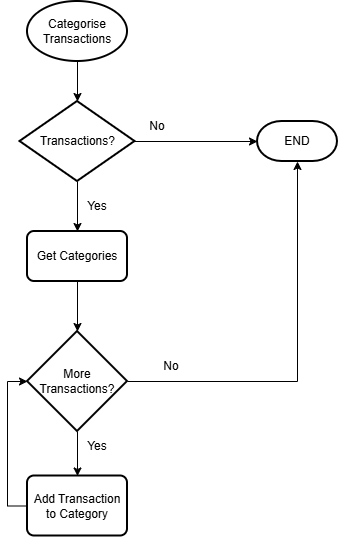

The diagram above was exported from draw.io. Its source (the exported page's mxGraphModel, read from the mxfile embedded in the PNG):
<mxGraphModel dx="1307" dy="748" grid="1" gridSize="10" guides="1" tooltips="1" connect="1" arrows="1" fold="1" page="1" pageScale="1" pageWidth="827" pageHeight="1169" math="0" shadow="0">
  <root>
    <mxCell id="0" />
    <mxCell id="1" parent="0" />
    <mxCell id="2" value="Categorise Transactions" style="strokeWidth=2;html=1;shape=mxgraph.flowchart.start_1;whiteSpace=wrap;" vertex="1" parent="1">
      <mxGeometry x="300" y="50" width="100" height="60" as="geometry" />
    </mxCell>
    <mxCell id="3" value="Get Categories" style="rounded=1;whiteSpace=wrap;html=1;absoluteArcSize=1;arcSize=14;strokeWidth=2;" vertex="1" parent="1">
      <mxGeometry x="300" y="280" width="100" height="50" as="geometry" />
    </mxCell>
    <mxCell id="4" style="edgeStyle=orthogonalEdgeStyle;rounded=0;orthogonalLoop=1;jettySize=auto;html=1;entryX=0.5;entryY=0;entryDx=0;entryDy=0;" edge="1" source="5" target="3" parent="1">
      <mxGeometry relative="1" as="geometry" />
    </mxCell>
    <mxCell id="5" value="Transactions?" style="strokeWidth=2;html=1;shape=mxgraph.flowchart.decision;whiteSpace=wrap;" vertex="1" parent="1">
      <mxGeometry x="292.5" y="150" width="115" height="80" as="geometry" />
    </mxCell>
    <mxCell id="6" style="edgeStyle=orthogonalEdgeStyle;rounded=0;orthogonalLoop=1;jettySize=auto;html=1;exitX=0.5;exitY=1;exitDx=0;exitDy=0;exitPerimeter=0;entryX=0.5;entryY=0;entryDx=0;entryDy=0;entryPerimeter=0;" edge="1" source="2" target="5" parent="1">
      <mxGeometry relative="1" as="geometry" />
    </mxCell>
    <mxCell id="7" value="END" style="strokeWidth=2;html=1;shape=mxgraph.flowchart.terminator;whiteSpace=wrap;" vertex="1" parent="1">
      <mxGeometry x="530" y="170" width="80" height="40" as="geometry" />
    </mxCell>
    <mxCell id="8" style="edgeStyle=orthogonalEdgeStyle;rounded=0;orthogonalLoop=1;jettySize=auto;html=1;exitX=1;exitY=0.5;exitDx=0;exitDy=0;exitPerimeter=0;entryX=0;entryY=0.5;entryDx=0;entryDy=0;entryPerimeter=0;" edge="1" source="5" target="7" parent="1">
      <mxGeometry relative="1" as="geometry" />
    </mxCell>
    <mxCell id="9" value="No" style="text;html=1;whiteSpace=wrap;strokeColor=none;fillColor=none;align=center;verticalAlign=middle;rounded=0;" vertex="1" parent="1">
      <mxGeometry x="400" y="160" width="60" height="30" as="geometry" />
    </mxCell>
    <mxCell id="10" value="Yes" style="text;html=1;whiteSpace=wrap;strokeColor=none;fillColor=none;align=center;verticalAlign=middle;rounded=0;" vertex="1" parent="1">
      <mxGeometry x="340" y="240" width="60" height="30" as="geometry" />
    </mxCell>
    <mxCell id="11" style="edgeStyle=orthogonalEdgeStyle;rounded=0;orthogonalLoop=1;jettySize=auto;html=1;exitX=0.5;exitY=1;exitDx=0;exitDy=0;exitPerimeter=0;entryX=0.5;entryY=0;entryDx=0;entryDy=0;" edge="1" source="13" target="15" parent="1">
      <mxGeometry relative="1" as="geometry" />
    </mxCell>
    <mxCell id="12" style="edgeStyle=orthogonalEdgeStyle;rounded=0;orthogonalLoop=1;jettySize=auto;html=1;exitX=1;exitY=0.5;exitDx=0;exitDy=0;exitPerimeter=0;entryX=0.5;entryY=1;entryDx=0;entryDy=0;entryPerimeter=0;" edge="1" source="13" target="7" parent="1">
      <mxGeometry relative="1" as="geometry">
        <mxPoint x="480" y="430" as="targetPoint" />
      </mxGeometry>
    </mxCell>
    <mxCell id="13" value="More Transactions?" style="strokeWidth=2;html=1;shape=mxgraph.flowchart.decision;whiteSpace=wrap;" vertex="1" parent="1">
      <mxGeometry x="300" y="380" width="100" height="100" as="geometry" />
    </mxCell>
    <mxCell id="14" style="edgeStyle=orthogonalEdgeStyle;rounded=0;orthogonalLoop=1;jettySize=auto;html=1;entryX=0.5;entryY=0;entryDx=0;entryDy=0;entryPerimeter=0;" edge="1" source="3" target="13" parent="1">
      <mxGeometry relative="1" as="geometry" />
    </mxCell>
    <mxCell id="15" value="Add Transaction to Category" style="rounded=1;whiteSpace=wrap;html=1;absoluteArcSize=1;arcSize=14;strokeWidth=2;" vertex="1" parent="1">
      <mxGeometry x="300" y="524.5" width="100" height="60" as="geometry" />
    </mxCell>
    <mxCell id="16" value="Yes" style="text;html=1;whiteSpace=wrap;strokeColor=none;fillColor=none;align=center;verticalAlign=middle;rounded=0;" vertex="1" parent="1">
      <mxGeometry x="340" y="480" width="60" height="30" as="geometry" />
    </mxCell>
    <mxCell id="17" style="edgeStyle=orthogonalEdgeStyle;rounded=0;orthogonalLoop=1;jettySize=auto;html=1;entryX=0;entryY=0.5;entryDx=0;entryDy=0;entryPerimeter=0;" edge="1" source="15" target="13" parent="1">
      <mxGeometry relative="1" as="geometry">
        <Array as="points">
          <mxPoint x="280" y="555" />
          <mxPoint x="280" y="430" />
        </Array>
      </mxGeometry>
    </mxCell>
    <mxCell id="18" value="No" style="text;html=1;whiteSpace=wrap;strokeColor=none;fillColor=none;align=center;verticalAlign=middle;rounded=0;" vertex="1" parent="1">
      <mxGeometry x="414" y="400" width="60" height="30" as="geometry" />
    </mxCell>
  </root>
</mxGraphModel>